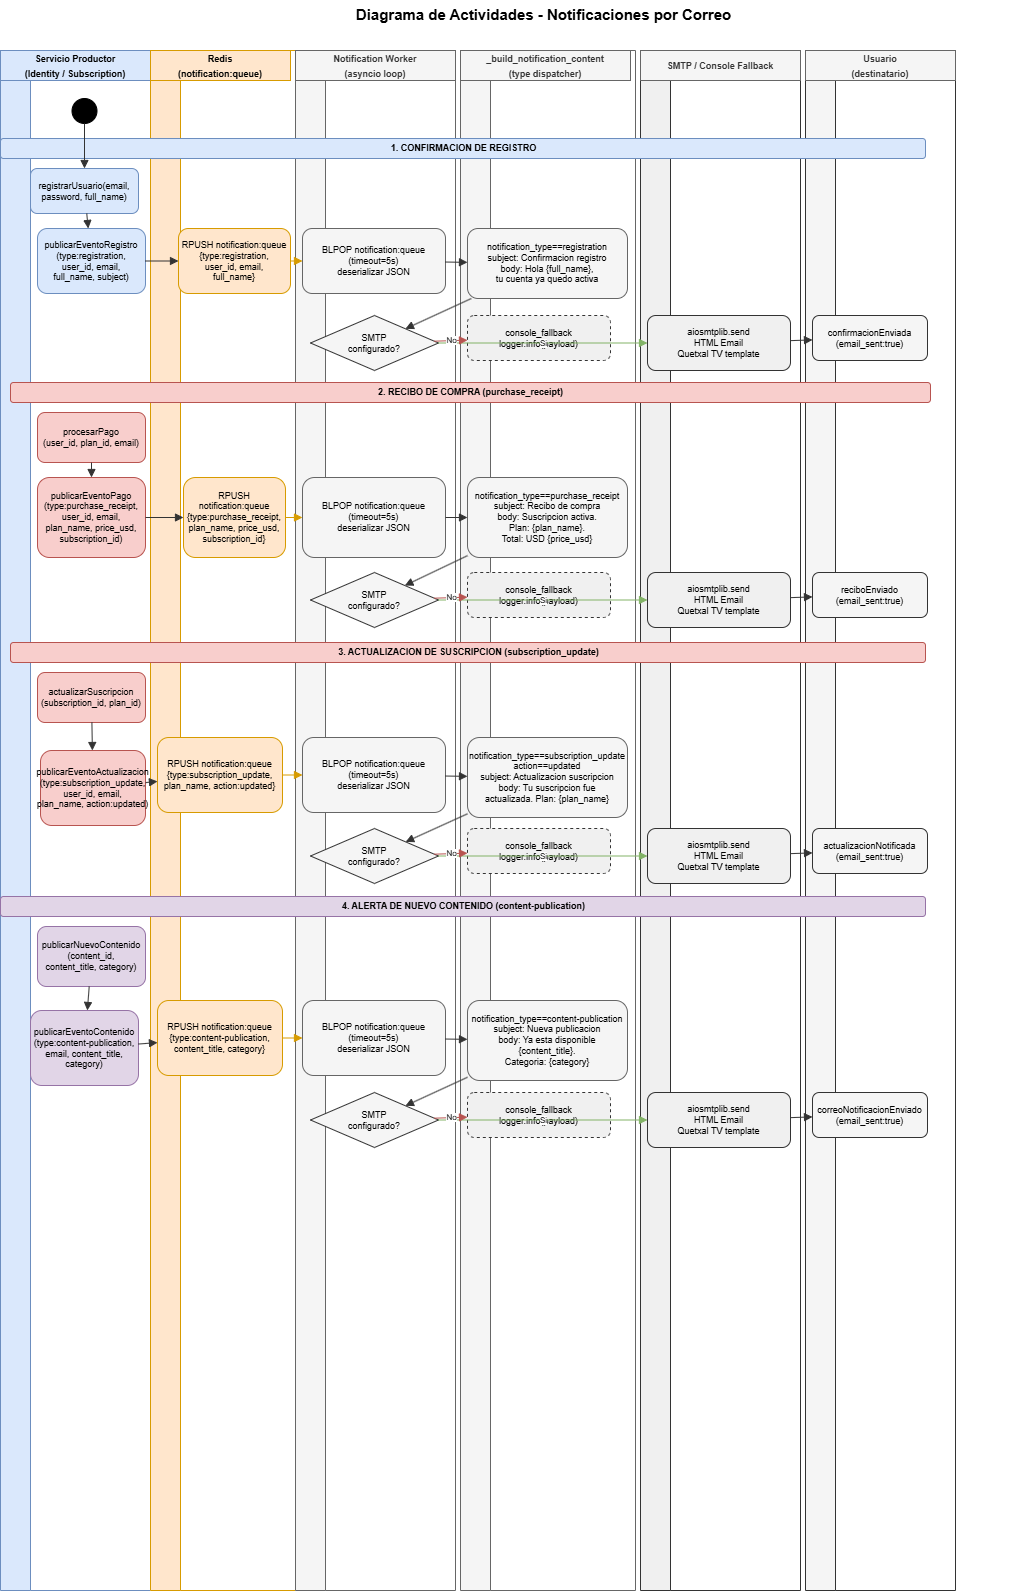

The diagram above was exported from draw.io. Its source (the exported page's mxGraphModel, read from the mxfile embedded in the PNG):
<mxGraphModel dx="1414" dy="777" grid="1" gridSize="10" guides="1" tooltips="1" connect="1" arrows="1" fold="1" page="1" pageScale="1" pageWidth="1169" pageHeight="1654" math="0" shadow="0">
  <root>
    <mxCell id="0" />
    <mxCell id="1" parent="0" />
    <mxCell id="titulo" parent="1" style="text;html=1;strokeColor=none;fillColor=none;align=center;verticalAlign=middle;fontSize=15;fontStyle=1;" value="Diagrama de Actividades - Notificaciones por Correo" vertex="1">
      <mxGeometry height="28" width="960" x="93" y="10" as="geometry" />
    </mxCell>
    <mxCell id="sl-producer" parent="1" style="swimlane;startSize=30;fillColor=#dae8fc;strokeColor=#6c8ebf;fontStyle=1;fontSize=9;horizontal=0;" value="" vertex="1">
      <mxGeometry height="1540" width="150" x="30" y="60" as="geometry" />
    </mxCell>
    <mxCell id="a-pub-reg" parent="sl-producer" style="rounded=1;whiteSpace=wrap;html=1;fillColor=#dae8fc;strokeColor=#6c8ebf;fontSize=9;" value="publicarEventoRegistro&#10;(type:registration,&#10;user_id, email,&#10;full_name, subject)" vertex="1">
      <mxGeometry height="65" width="108" x="37" y="178" as="geometry" />
    </mxCell>
    <mxCell id="start" parent="sl-producer" style="ellipse;aspect=fixed;fillColor=#000000;strokeColor=#000000;" value="" vertex="1">
      <mxGeometry height="25" width="25" x="71.5" y="48" as="geometry" />
    </mxCell>
    <mxCell id="a-pago" parent="sl-producer" style="rounded=1;whiteSpace=wrap;html=1;fillColor=#f8cecc;strokeColor=#b85450;fontSize=9;" value="procesarPago&#10;(user_id, plan_id, email)" vertex="1">
      <mxGeometry height="50" width="108" x="37" y="362" as="geometry" />
    </mxCell>
    <mxCell id="a-pub-pago" parent="sl-producer" style="rounded=1;whiteSpace=wrap;html=1;fillColor=#f8cecc;strokeColor=#b85450;fontSize=9;" value="publicarEventoPago&#10;(type:purchase_receipt,&#10;user_id, email,&#10;plan_name, price_usd,&#10;subscription_id)" vertex="1">
      <mxGeometry height="80" width="108" x="37" y="427" as="geometry" />
    </mxCell>
    <mxCell id="f9" edge="1" parent="sl-producer" source="a-pago" style="endArrow=block;endFill=1;html=1;strokeColor=#333333;" target="a-pub-pago">
      <mxGeometry relative="1" as="geometry" />
    </mxCell>
    <mxCell id="a-update-sub" parent="sl-producer" style="rounded=1;whiteSpace=wrap;html=1;fillColor=#f8cecc;strokeColor=#b85450;fontSize=9;" value="actualizarSuscripcion&#10;(subscription_id, plan_id)" vertex="1">
      <mxGeometry height="50" width="108" x="37" y="622" as="geometry" />
    </mxCell>
    <mxCell id="a-pub-update" parent="sl-producer" style="rounded=1;whiteSpace=wrap;html=1;fillColor=#f8cecc;strokeColor=#b85450;fontSize=9;" value="publicarEventoActualizacion&#10;(type:subscription_update,&#10;user_id, email,&#10;plan_name, action:updated)" vertex="1">
      <mxGeometry height="75" width="105" x="40" y="700" as="geometry" />
    </mxCell>
    <mxCell id="f17" edge="1" parent="sl-producer" source="a-update-sub" style="endArrow=block;endFill=1;html=1;strokeColor=#333333;" target="a-pub-update">
      <mxGeometry relative="1" as="geometry" />
    </mxCell>
    <mxCell id="a-pub-cont" parent="sl-producer" style="rounded=1;whiteSpace=wrap;html=1;fillColor=#e1d5e7;strokeColor=#9673a6;fontSize=9;" value="publicarNuevoContenido&#10;(content_id,&#10;content_title, category)" vertex="1">
      <mxGeometry height="60" width="108" x="37" y="876" as="geometry" />
    </mxCell>
    <mxCell id="a-pub-notif" parent="sl-producer" style="rounded=1;whiteSpace=wrap;html=1;fillColor=#e1d5e7;strokeColor=#9673a6;fontSize=9;" value="publicarEventoContenido&#10;(type:content-publication,&#10;email, content_title,&#10;category)" vertex="1">
      <mxGeometry height="75" width="108" x="30" y="960" as="geometry" />
    </mxCell>
    <mxCell id="f25" edge="1" parent="sl-producer" source="a-pub-cont" style="endArrow=block;endFill=1;html=1;strokeColor=#333333;" target="a-pub-notif">
      <mxGeometry relative="1" as="geometry" />
    </mxCell>
    <mxCell id="ZTdfqi3aNkrYzJIEoSw0-1" parent="sl-producer" style="rounded=0;whiteSpace=wrap;html=1;fillColor=#dae8fc;strokeColor=#6c8ebf;" value="&lt;span style=&quot;font-size: 9px; font-weight: 700; white-space: nowrap;&quot;&gt;Servicio Productor&lt;/span&gt;&lt;br style=&quot;padding: 0px; margin: 0px; font-size: 9px; font-weight: 700; white-space: nowrap;&quot;&gt;&lt;span style=&quot;font-size: 9px; font-weight: 700; white-space: nowrap;&quot;&gt;(Identity / Subscription)&lt;/span&gt;" vertex="1">
      <mxGeometry height="30" width="150" as="geometry" />
    </mxCell>
    <mxCell id="sl-redis" parent="1" style="swimlane;startSize=30;fillColor=#ffe6cc;strokeColor=#d79b00;fontStyle=1;fontSize=9;horizontal=0;" value="" vertex="1">
      <mxGeometry height="1540" width="150" x="180" y="60" as="geometry" />
    </mxCell>
    <mxCell id="a-rpush-reg" parent="sl-redis" style="rounded=1;whiteSpace=wrap;html=1;fillColor=#ffe6cc;strokeColor=#d79b00;fontSize=9;" value="RPUSH notification:queue&#10;{type:registration,&#10;user_id, email,&#10;full_name}" vertex="1">
      <mxGeometry height="65" width="112" x="28" y="178" as="geometry" />
    </mxCell>
    <mxCell id="a-rpush-pago" parent="sl-redis" style="rounded=1;whiteSpace=wrap;html=1;fillColor=#ffe6cc;strokeColor=#d79b00;fontSize=9;" value="RPUSH notification:queue&#10;{type:purchase_receipt,&#10;plan_name, price_usd,&#10;subscription_id}" vertex="1">
      <mxGeometry height="80" width="102" x="33" y="427" as="geometry" />
    </mxCell>
    <mxCell id="ZTdfqi3aNkrYzJIEoSw0-2" parent="sl-redis" style="rounded=0;whiteSpace=wrap;html=1;fillColor=#ffe6cc;strokeColor=#d79b00;" value="&lt;span style=&quot;font-size: 9px; font-weight: 700; white-space: nowrap;&quot;&gt;Redis&lt;/span&gt;&lt;br style=&quot;padding: 0px; margin: 0px; font-size: 9px; font-weight: 700; white-space: nowrap;&quot;&gt;&lt;span style=&quot;font-size: 9px; font-weight: 700; white-space: nowrap;&quot;&gt;(notification:queue)&lt;/span&gt;" vertex="1">
      <mxGeometry height="30" width="140" as="geometry" />
    </mxCell>
    <mxCell id="sl-worker" parent="1" style="swimlane;startSize=30;fillColor=#f5f5f5;strokeColor=#666666;fontStyle=1;fontSize=9;horizontal=0;" value="" vertex="1">
      <mxGeometry height="1540" width="160" x="325" y="60" as="geometry" />
    </mxCell>
    <mxCell id="ZTdfqi3aNkrYzJIEoSw0-3" parent="sl-worker" style="rounded=0;whiteSpace=wrap;html=1;fillColor=#f5f5f5;fontColor=#333333;strokeColor=#666666;" value="&lt;span style=&quot;font-size: 9px; font-weight: 700; white-space: nowrap;&quot;&gt;Notification Worker&lt;/span&gt;&lt;br style=&quot;padding: 0px; margin: 0px; font-size: 9px; font-weight: 700; white-space: nowrap;&quot;&gt;&lt;span style=&quot;font-size: 9px; font-weight: 700; white-space: nowrap;&quot;&gt;(asyncio loop)&lt;/span&gt;" vertex="1">
      <mxGeometry height="30" width="160" as="geometry" />
    </mxCell>
    <mxCell id="sl-builder" parent="1" style="swimlane;startSize=30;fillColor=#f5f5f5;strokeColor=#666666;fontStyle=1;fontSize=9;horizontal=0;" value="" vertex="1">
      <mxGeometry height="1540" width="175" x="490" y="60" as="geometry" />
    </mxCell>
    <mxCell id="ZTdfqi3aNkrYzJIEoSw0-4" parent="sl-builder" style="rounded=0;whiteSpace=wrap;html=1;fillColor=#f5f5f5;fontColor=#333333;strokeColor=#666666;" value="&lt;span style=&quot;font-size: 9px; font-weight: 700; white-space: nowrap;&quot;&gt;_build_notification_content&lt;/span&gt;&lt;br style=&quot;padding: 0px; margin: 0px; font-size: 9px; font-weight: 700; white-space: nowrap;&quot;&gt;&lt;span style=&quot;font-size: 9px; font-weight: 700; white-space: nowrap;&quot;&gt;(type dispatcher)&lt;/span&gt;" vertex="1">
      <mxGeometry height="30" width="170" as="geometry" />
    </mxCell>
    <mxCell id="sl-smtp" parent="1" style="swimlane;startSize=30;fillColor=#f0f0f0;strokeColor=#333333;fontStyle=1;fontSize=9;horizontal=0;" value="" vertex="1">
      <mxGeometry height="1540" width="160" x="670" y="60" as="geometry" />
    </mxCell>
    <mxCell id="ZTdfqi3aNkrYzJIEoSw0-5" parent="sl-smtp" style="rounded=0;whiteSpace=wrap;html=1;fillColor=#f5f5f5;fontColor=#333333;strokeColor=#666666;" value="&lt;span style=&quot;font-size: 9px; font-weight: 700; white-space: nowrap;&quot;&gt;SMTP / Console Fallback&lt;/span&gt;" vertex="1">
      <mxGeometry height="30" width="160" as="geometry" />
    </mxCell>
    <mxCell id="sl-user" parent="1" style="swimlane;startSize=30;fillColor=#f5f5f5;strokeColor=#333333;fontStyle=1;fontSize=9;horizontal=0;" value="" vertex="1">
      <mxGeometry height="1540" width="150" x="835" y="60" as="geometry" />
    </mxCell>
    <mxCell id="ZTdfqi3aNkrYzJIEoSw0-6" parent="sl-user" style="rounded=0;whiteSpace=wrap;html=1;fillColor=#f5f5f5;fontColor=#333333;strokeColor=#666666;" value="&lt;span style=&quot;font-size: 9px; font-weight: 700; white-space: nowrap;&quot;&gt;Usuario&lt;/span&gt;&lt;br style=&quot;padding: 0px; margin: 0px; font-size: 9px; font-weight: 700; white-space: nowrap;&quot;&gt;&lt;span style=&quot;font-size: 9px; font-weight: 700; white-space: nowrap;&quot;&gt;(destinatario)&lt;/span&gt;" vertex="1">
      <mxGeometry height="30" width="150" as="geometry" />
    </mxCell>
    <mxCell id="sep1" parent="1" style="text;html=1;strokeColor=#6c8ebf;fillColor=#dae8fc;align=center;verticalAlign=middle;fontSize=9;fontStyle=1;rounded=1;" value="1. CONFIRMACION DE REGISTRO" vertex="1">
      <mxGeometry height="20" width="925" x="30" y="148" as="geometry" />
    </mxCell>
    <mxCell id="a-register" parent="1" style="rounded=1;whiteSpace=wrap;html=1;fillColor=#dae8fc;strokeColor=#6c8ebf;fontSize=9;" value="registrarUsuario(email,&#10;password, full_name)" vertex="1">
      <mxGeometry height="45" width="108" x="60" y="178" as="geometry" />
    </mxCell>
    <mxCell id="a-blpop-reg" parent="1" style="rounded=1;whiteSpace=wrap;html=1;fillColor=#f5f5f5;strokeColor=#666666;fontSize=9;" value="BLPOP notification:queue&#10;(timeout=5s)&#10;deserializar JSON" vertex="1">
      <mxGeometry height="65" width="143" x="332" y="238" as="geometry" />
    </mxCell>
    <mxCell id="a-build-reg" parent="1" style="rounded=1;whiteSpace=wrap;html=1;fillColor=#f5f5f5;strokeColor=#666666;fontSize=9;" value="notification_type==registration&#10;subject: Confirmacion registro&#10;body: Hola {full_name},&#10;tu cuenta ya quedo activa" vertex="1">
      <mxGeometry height="70" width="160" x="497" y="238" as="geometry" />
    </mxCell>
    <mxCell id="d-smtp-reg" parent="1" style="rhombus;whiteSpace=wrap;html=1;fillColor=#f5f5f5;strokeColor=#333333;fontSize=9;" value="SMTP&#10;configurado?" vertex="1">
      <mxGeometry height="55" width="128" x="340" y="325" as="geometry" />
    </mxCell>
    <mxCell id="a-send-reg" parent="1" style="rounded=1;whiteSpace=wrap;html=1;fillColor=#f0f0f0;strokeColor=#333333;fontSize=9;" value="aiosmtplib.send&#10;HTML Email&#10;Quetxal TV template" vertex="1">
      <mxGeometry height="55" width="143" x="677" y="325" as="geometry" />
    </mxCell>
    <mxCell id="a-console-reg" parent="1" style="rounded=1;whiteSpace=wrap;html=1;fillColor=#f0f0f0;strokeColor=#333333;fontSize=9;dashed=1;" value="console_fallback&#10;logger.info(payload)" vertex="1">
      <mxGeometry height="45" width="143" x="497" y="325" as="geometry" />
    </mxCell>
    <mxCell id="a-ok-reg" parent="1" style="rounded=1;whiteSpace=wrap;html=1;fillColor=#f5f5f5;strokeColor=#333333;fontSize=9;" value="confirmacionEnviada&#10;(email_sent:true)" vertex="1">
      <mxGeometry height="45" width="115" x="842" y="325" as="geometry" />
    </mxCell>
    <mxCell id="sep2" parent="1" style="text;html=1;strokeColor=#b85450;fillColor=#f8cecc;align=center;verticalAlign=middle;fontSize=9;fontStyle=1;rounded=1;" value="2. RECIBO DE COMPRA (purchase_receipt)" vertex="1">
      <mxGeometry height="20" width="920" x="40" y="392" as="geometry" />
    </mxCell>
    <mxCell id="a-blpop-pago" parent="1" style="rounded=1;whiteSpace=wrap;html=1;fillColor=#f5f5f5;strokeColor=#666666;fontSize=9;" value="BLPOP notification:queue&#10;(timeout=5s)&#10;deserializar JSON" vertex="1">
      <mxGeometry height="80" width="143" x="332" y="487" as="geometry" />
    </mxCell>
    <mxCell id="a-build-pago" parent="1" style="rounded=1;whiteSpace=wrap;html=1;fillColor=#f5f5f5;strokeColor=#666666;fontSize=9;" value="notification_type==purchase_receipt&#10;subject: Recibo de compra&#10;body: Suscripcion activa.&#10;Plan: {plan_name}.&#10;Total: USD {price_usd}" vertex="1">
      <mxGeometry height="80" width="160" x="497" y="487" as="geometry" />
    </mxCell>
    <mxCell id="d-smtp-pago" parent="1" style="rhombus;whiteSpace=wrap;html=1;fillColor=#f5f5f5;strokeColor=#333333;fontSize=9;" value="SMTP&#10;configurado?" vertex="1">
      <mxGeometry height="55" width="128" x="340" y="582" as="geometry" />
    </mxCell>
    <mxCell id="a-send-pago" parent="1" style="rounded=1;whiteSpace=wrap;html=1;fillColor=#f0f0f0;strokeColor=#333333;fontSize=9;" value="aiosmtplib.send&#10;HTML Email&#10;Quetxal TV template" vertex="1">
      <mxGeometry height="55" width="143" x="677" y="582" as="geometry" />
    </mxCell>
    <mxCell id="a-console-pago" parent="1" style="rounded=1;whiteSpace=wrap;html=1;fillColor=#f0f0f0;strokeColor=#333333;fontSize=9;dashed=1;" value="console_fallback&#10;logger.info(payload)" vertex="1">
      <mxGeometry height="45" width="143" x="497" y="582" as="geometry" />
    </mxCell>
    <mxCell id="a-ok-pago" parent="1" style="rounded=1;whiteSpace=wrap;html=1;fillColor=#f5f5f5;strokeColor=#333333;fontSize=9;" value="reciboEnviado&#10;(email_sent:true)" vertex="1">
      <mxGeometry height="45" width="115" x="842" y="582" as="geometry" />
    </mxCell>
    <mxCell id="sep3" parent="1" style="text;html=1;strokeColor=#b85450;fillColor=#f8cecc;align=center;verticalAlign=middle;fontSize=9;fontStyle=1;rounded=1;" value="3. ACTUALIZACION DE SUSCRIPCION (subscription_update)" vertex="1">
      <mxGeometry height="20" width="915" x="40" y="652" as="geometry" />
    </mxCell>
    <mxCell id="a-rpush-upd" parent="1" style="rounded=1;whiteSpace=wrap;html=1;fillColor=#ffe6cc;strokeColor=#d79b00;fontSize=9;" value="RPUSH notification:queue&#10;{type:subscription_update,&#10;plan_name, action:updated}" vertex="1">
      <mxGeometry height="75" width="125" x="187" y="747" as="geometry" />
    </mxCell>
    <mxCell id="a-blpop-upd" parent="1" style="rounded=1;whiteSpace=wrap;html=1;fillColor=#f5f5f5;strokeColor=#666666;fontSize=9;" value="BLPOP notification:queue&#10;(timeout=5s)&#10;deserializar JSON" vertex="1">
      <mxGeometry height="75" width="143" x="332" y="747" as="geometry" />
    </mxCell>
    <mxCell id="a-build-upd" parent="1" style="rounded=1;whiteSpace=wrap;html=1;fillColor=#f5f5f5;strokeColor=#666666;fontSize=9;" value="notification_type==subscription_update&#10;action==updated&#10;subject: Actualizacion suscripcion&#10;body: Tu suscripcion fue&#10;actualizada. Plan: {plan_name}" vertex="1">
      <mxGeometry height="80" width="160" x="497" y="747" as="geometry" />
    </mxCell>
    <mxCell id="d-smtp-upd" parent="1" style="rhombus;whiteSpace=wrap;html=1;fillColor=#f5f5f5;strokeColor=#333333;fontSize=9;" value="SMTP&#10;configurado?" vertex="1">
      <mxGeometry height="55" width="128" x="340" y="838" as="geometry" />
    </mxCell>
    <mxCell id="a-send-upd" parent="1" style="rounded=1;whiteSpace=wrap;html=1;fillColor=#f0f0f0;strokeColor=#333333;fontSize=9;" value="aiosmtplib.send&#10;HTML Email&#10;Quetxal TV template" vertex="1">
      <mxGeometry height="55" width="143" x="677" y="838" as="geometry" />
    </mxCell>
    <mxCell id="a-console-upd" parent="1" style="rounded=1;whiteSpace=wrap;html=1;fillColor=#f0f0f0;strokeColor=#333333;fontSize=9;dashed=1;" value="console_fallback&#10;logger.info(payload)" vertex="1">
      <mxGeometry height="45" width="143" x="497" y="838" as="geometry" />
    </mxCell>
    <mxCell id="a-ok-upd" parent="1" style="rounded=1;whiteSpace=wrap;html=1;fillColor=#f5f5f5;strokeColor=#333333;fontSize=9;" value="actualizacionNotificada&#10;(email_sent:true)" vertex="1">
      <mxGeometry height="45" width="115" x="842" y="838" as="geometry" />
    </mxCell>
    <mxCell id="sep4" parent="1" style="text;html=1;strokeColor=#9673a6;fillColor=#e1d5e7;align=center;verticalAlign=middle;fontSize=9;fontStyle=1;rounded=1;" value="4. ALERTA DE NUEVO CONTENIDO (content-publication)" vertex="1">
      <mxGeometry height="20" width="925" x="30" y="906" as="geometry" />
    </mxCell>
    <mxCell id="a-rpush-cont" parent="1" style="rounded=1;whiteSpace=wrap;html=1;fillColor=#ffe6cc;strokeColor=#d79b00;fontSize=9;" value="RPUSH notification:queue&#10;{type:content-publication,&#10;content_title, category}" vertex="1">
      <mxGeometry height="75" width="125" x="187" y="1010" as="geometry" />
    </mxCell>
    <mxCell id="a-blpop-cont" parent="1" style="rounded=1;whiteSpace=wrap;html=1;fillColor=#f5f5f5;strokeColor=#666666;fontSize=9;" value="BLPOP notification:queue&#10;(timeout=5s)&#10;deserializar JSON" vertex="1">
      <mxGeometry height="75" width="143" x="332" y="1010" as="geometry" />
    </mxCell>
    <mxCell id="a-build-cont" parent="1" style="rounded=1;whiteSpace=wrap;html=1;fillColor=#f5f5f5;strokeColor=#666666;fontSize=9;" value="notification_type==content-publication&#10;subject: Nueva publicacion&#10;body: Ya esta disponible&#10;{content_title}.&#10;Categoria: {category}" vertex="1">
      <mxGeometry height="80" width="160" x="497" y="1010" as="geometry" />
    </mxCell>
    <mxCell id="d-smtp-cont" parent="1" style="rhombus;whiteSpace=wrap;html=1;fillColor=#f5f5f5;strokeColor=#333333;fontSize=9;" value="SMTP&#10;configurado?" vertex="1">
      <mxGeometry height="55" width="128" x="340" y="1102" as="geometry" />
    </mxCell>
    <mxCell id="a-send-cont" parent="1" style="rounded=1;whiteSpace=wrap;html=1;fillColor=#f0f0f0;strokeColor=#333333;fontSize=9;" value="aiosmtplib.send&#10;HTML Email&#10;Quetxal TV template" vertex="1">
      <mxGeometry height="55" width="143" x="677" y="1102" as="geometry" />
    </mxCell>
    <mxCell id="a-console-cont" parent="1" style="rounded=1;whiteSpace=wrap;html=1;fillColor=#f0f0f0;strokeColor=#333333;fontSize=9;dashed=1;" value="console_fallback&#10;logger.info(payload)" vertex="1">
      <mxGeometry height="45" width="143" x="497" y="1102" as="geometry" />
    </mxCell>
    <mxCell id="a-ok-cont" parent="1" style="rounded=1;whiteSpace=wrap;html=1;fillColor=#f5f5f5;strokeColor=#333333;fontSize=9;" value="correoNotificacionEnviado&#10;(email_sent:true)" vertex="1">
      <mxGeometry height="45" width="115" x="842" y="1102" as="geometry" />
    </mxCell>
    <mxCell id="f0" edge="1" parent="1" source="start" style="endArrow=block;endFill=1;html=1;strokeColor=#333333;" target="a-register">
      <mxGeometry relative="1" as="geometry" />
    </mxCell>
    <mxCell id="f1" edge="1" parent="1" source="a-register" style="endArrow=block;endFill=1;html=1;strokeColor=#333333;" target="a-pub-reg">
      <mxGeometry relative="1" as="geometry" />
    </mxCell>
    <mxCell id="f2" edge="1" parent="1" source="a-pub-reg" style="endArrow=block;endFill=1;html=1;strokeColor=#333333;" target="a-rpush-reg">
      <mxGeometry relative="1" as="geometry" />
    </mxCell>
    <mxCell id="f3" edge="1" parent="1" source="a-rpush-reg" style="endArrow=block;endFill=1;html=1;strokeColor=#d79b00;" target="a-blpop-reg">
      <mxGeometry relative="1" as="geometry" />
    </mxCell>
    <mxCell id="f4" edge="1" parent="1" source="a-blpop-reg" style="endArrow=block;endFill=1;html=1;strokeColor=#333333;" target="a-build-reg">
      <mxGeometry relative="1" as="geometry" />
    </mxCell>
    <mxCell id="f5" edge="1" parent="1" source="a-build-reg" style="endArrow=block;endFill=1;html=1;strokeColor=#333333;" target="d-smtp-reg">
      <mxGeometry relative="1" as="geometry" />
    </mxCell>
    <mxCell id="f6" edge="1" parent="1" source="d-smtp-reg" style="endArrow=block;endFill=1;html=1;strokeColor=#82b366;fontSize=8;" target="a-send-reg" value="Si">
      <mxGeometry relative="1" as="geometry" />
    </mxCell>
    <mxCell id="f7" edge="1" parent="1" source="d-smtp-reg" style="endArrow=block;endFill=1;html=1;strokeColor=#b85450;fontSize=8;" target="a-console-reg" value="No">
      <mxGeometry relative="1" as="geometry" />
    </mxCell>
    <mxCell id="f8" edge="1" parent="1" source="a-send-reg" style="endArrow=block;endFill=1;html=1;strokeColor=#333333;" target="a-ok-reg">
      <mxGeometry relative="1" as="geometry" />
    </mxCell>
    <mxCell id="f10" edge="1" parent="1" source="a-pub-pago" style="endArrow=block;endFill=1;html=1;strokeColor=#333333;" target="a-rpush-pago">
      <mxGeometry relative="1" as="geometry" />
    </mxCell>
    <mxCell id="f11" edge="1" parent="1" source="a-rpush-pago" style="endArrow=block;endFill=1;html=1;strokeColor=#d79b00;" target="a-blpop-pago">
      <mxGeometry relative="1" as="geometry" />
    </mxCell>
    <mxCell id="f12" edge="1" parent="1" source="a-blpop-pago" style="endArrow=block;endFill=1;html=1;strokeColor=#333333;" target="a-build-pago">
      <mxGeometry relative="1" as="geometry" />
    </mxCell>
    <mxCell id="f13" edge="1" parent="1" source="a-build-pago" style="endArrow=block;endFill=1;html=1;strokeColor=#333333;" target="d-smtp-pago">
      <mxGeometry relative="1" as="geometry" />
    </mxCell>
    <mxCell id="f14" edge="1" parent="1" source="d-smtp-pago" style="endArrow=block;endFill=1;html=1;strokeColor=#82b366;fontSize=8;" target="a-send-pago" value="Si">
      <mxGeometry relative="1" as="geometry" />
    </mxCell>
    <mxCell id="f15" edge="1" parent="1" source="d-smtp-pago" style="endArrow=block;endFill=1;html=1;strokeColor=#b85450;fontSize=8;" target="a-console-pago" value="No">
      <mxGeometry relative="1" as="geometry" />
    </mxCell>
    <mxCell id="f16" edge="1" parent="1" source="a-send-pago" style="endArrow=block;endFill=1;html=1;strokeColor=#333333;" target="a-ok-pago">
      <mxGeometry relative="1" as="geometry" />
    </mxCell>
    <mxCell id="f18" edge="1" parent="1" source="a-pub-update" style="endArrow=block;endFill=1;html=1;strokeColor=#333333;" target="a-rpush-upd">
      <mxGeometry relative="1" as="geometry" />
    </mxCell>
    <mxCell id="f19" edge="1" parent="1" source="a-rpush-upd" style="endArrow=block;endFill=1;html=1;strokeColor=#d79b00;" target="a-blpop-upd">
      <mxGeometry relative="1" as="geometry" />
    </mxCell>
    <mxCell id="f20" edge="1" parent="1" source="a-blpop-upd" style="endArrow=block;endFill=1;html=1;strokeColor=#333333;" target="a-build-upd">
      <mxGeometry relative="1" as="geometry" />
    </mxCell>
    <mxCell id="f21" edge="1" parent="1" source="a-build-upd" style="endArrow=block;endFill=1;html=1;strokeColor=#333333;" target="d-smtp-upd">
      <mxGeometry relative="1" as="geometry" />
    </mxCell>
    <mxCell id="f22" edge="1" parent="1" source="d-smtp-upd" style="endArrow=block;endFill=1;html=1;strokeColor=#82b366;fontSize=8;" target="a-send-upd" value="Si">
      <mxGeometry relative="1" as="geometry" />
    </mxCell>
    <mxCell id="f23" edge="1" parent="1" source="d-smtp-upd" style="endArrow=block;endFill=1;html=1;strokeColor=#b85450;fontSize=8;" target="a-console-upd" value="No">
      <mxGeometry relative="1" as="geometry" />
    </mxCell>
    <mxCell id="f24" edge="1" parent="1" source="a-send-upd" style="endArrow=block;endFill=1;html=1;strokeColor=#333333;" target="a-ok-upd">
      <mxGeometry relative="1" as="geometry" />
    </mxCell>
    <mxCell id="f26" edge="1" parent="1" source="a-pub-notif" style="endArrow=block;endFill=1;html=1;strokeColor=#333333;" target="a-rpush-cont">
      <mxGeometry relative="1" as="geometry" />
    </mxCell>
    <mxCell id="f27" edge="1" parent="1" source="a-rpush-cont" style="endArrow=block;endFill=1;html=1;strokeColor=#d79b00;" target="a-blpop-cont">
      <mxGeometry relative="1" as="geometry" />
    </mxCell>
    <mxCell id="f28" edge="1" parent="1" source="a-blpop-cont" style="endArrow=block;endFill=1;html=1;strokeColor=#333333;" target="a-build-cont">
      <mxGeometry relative="1" as="geometry" />
    </mxCell>
    <mxCell id="f29" edge="1" parent="1" source="a-build-cont" style="endArrow=block;endFill=1;html=1;strokeColor=#333333;" target="d-smtp-cont">
      <mxGeometry relative="1" as="geometry" />
    </mxCell>
    <mxCell id="f30" edge="1" parent="1" source="d-smtp-cont" style="endArrow=block;endFill=1;html=1;strokeColor=#82b366;fontSize=8;" target="a-send-cont" value="Si">
      <mxGeometry relative="1" as="geometry" />
    </mxCell>
    <mxCell id="f31" edge="1" parent="1" source="d-smtp-cont" style="endArrow=block;endFill=1;html=1;strokeColor=#b85450;fontSize=8;" target="a-console-cont" value="No">
      <mxGeometry relative="1" as="geometry" />
    </mxCell>
    <mxCell id="f32" edge="1" parent="1" source="a-send-cont" style="endArrow=block;endFill=1;html=1;strokeColor=#333333;" target="a-ok-cont">
      <mxGeometry relative="1" as="geometry" />
    </mxCell>
  </root>
</mxGraphModel>